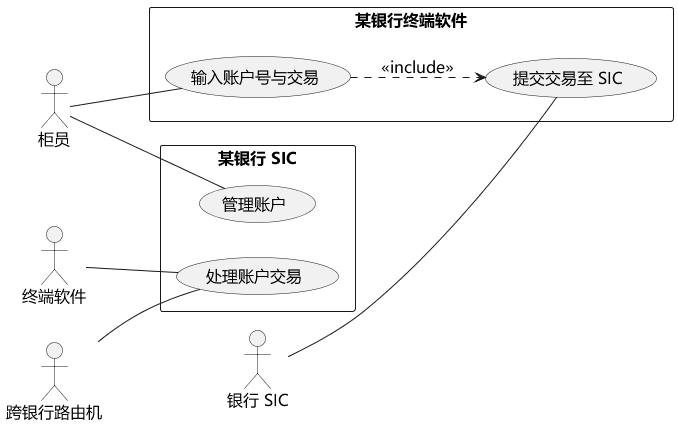

The diagram above was rendered by PlantUML. Its source (embedded in the PNG):
@startuml
skinparam defaultFontName Microsoft YaHei
skinparam defaultFontSize 16
skinparam shadowing false
skinparam classAttributeIconSize 0
skinparam backgroundColor white
left to right direction
actor "柜员" as E
actor "终端软件" as T
actor "跨银行路由机" as R
rectangle "某银行 SIC" {
 usecase "管理账户" as Manage
 usecase "处理账户交易" as Tx
}
E -- Manage
T -- Tx
R -- Tx
rectangle "某银行终端软件" {
 usecase "输入账户号与交易" as Entry
 usecase "提交交易至 SIC" as Submit
 Entry ..> Submit : <<include>>
}
E -- Entry
actor "银行 SIC" as S
S -- Submit
@enduml